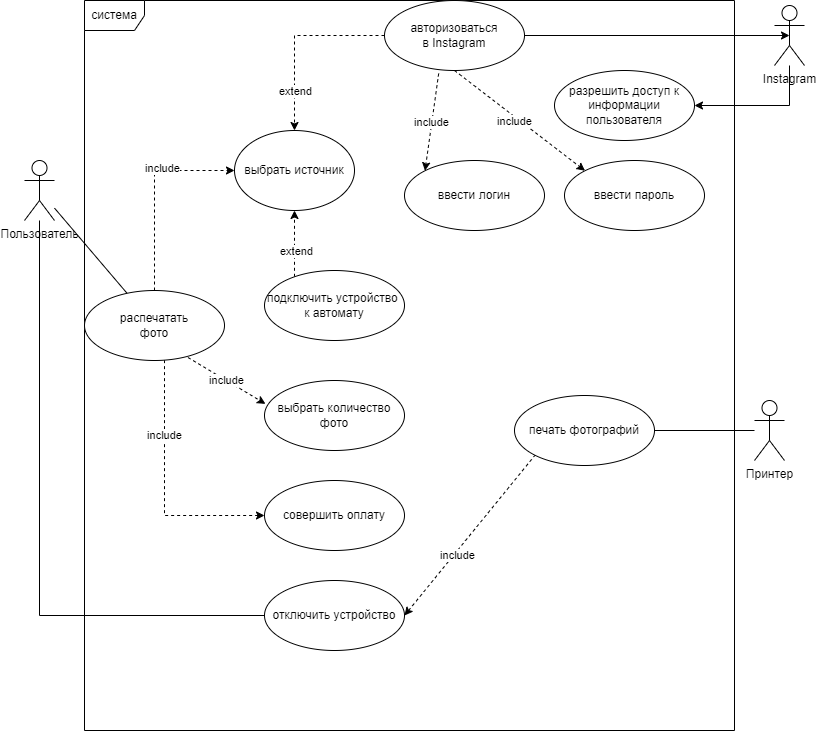

The diagram above was exported from draw.io. Its source (the exported page's mxGraphModel, read from the mxfile embedded in the PNG):
<mxGraphModel dx="1817" dy="575" grid="1" gridSize="10" guides="1" tooltips="1" connect="1" arrows="1" fold="1" page="1" pageScale="1" pageWidth="827" pageHeight="1169" math="0" shadow="0">
  <root>
    <mxCell id="0" />
    <mxCell id="1" parent="0" />
    <mxCell id="bA7YeYLaofUu65QHu0fV-47" value="система" style="shape=umlFrame;whiteSpace=wrap;html=1;" parent="1" vertex="1">
      <mxGeometry x="80" y="10" width="650" height="730" as="geometry" />
    </mxCell>
    <mxCell id="rT9qsujcoudIAHSx1p3M-13" style="edgeStyle=orthogonalEdgeStyle;rounded=0;orthogonalLoop=1;jettySize=auto;html=1;entryX=0;entryY=0.5;entryDx=0;entryDy=0;endArrow=none;endFill=0;" parent="1" source="bA7YeYLaofUu65QHu0fV-1" target="bA7YeYLaofUu65QHu0fV-48" edge="1">
      <mxGeometry relative="1" as="geometry">
        <Array as="points">
          <mxPoint x="35" y="625" />
        </Array>
      </mxGeometry>
    </mxCell>
    <mxCell id="AhPhq2p50tIUdgobkFwD-2" style="edgeStyle=none;rounded=0;orthogonalLoop=1;jettySize=auto;html=1;endArrow=none;endFill=0;" edge="1" parent="1" source="bA7YeYLaofUu65QHu0fV-1" target="bA7YeYLaofUu65QHu0fV-19">
      <mxGeometry relative="1" as="geometry" />
    </mxCell>
    <mxCell id="bA7YeYLaofUu65QHu0fV-1" value="Пользователь" style="shape=umlActor;verticalLabelPosition=bottom;verticalAlign=top;html=1;" parent="1" vertex="1">
      <mxGeometry x="20" y="170" width="30" height="60" as="geometry" />
    </mxCell>
    <mxCell id="eNZ2_OtZb6OGUg6PUbbn-16" style="edgeStyle=orthogonalEdgeStyle;rounded=0;orthogonalLoop=1;jettySize=auto;html=1;endArrow=classic;endFill=1;dashed=1;entryX=0.5;entryY=1;entryDx=0;entryDy=0;" parent="1" source="bA7YeYLaofUu65QHu0fV-4" target="eNZ2_OtZb6OGUg6PUbbn-13" edge="1">
      <mxGeometry relative="1" as="geometry">
        <Array as="points">
          <mxPoint x="290" y="270" />
          <mxPoint x="290" y="270" />
        </Array>
      </mxGeometry>
    </mxCell>
    <mxCell id="eNZ2_OtZb6OGUg6PUbbn-18" value="extend" style="edgeLabel;html=1;align=center;verticalAlign=middle;resizable=0;points=[];" parent="eNZ2_OtZb6OGUg6PUbbn-16" connectable="0" vertex="1">
      <mxGeometry x="-0.2233" y="-1" relative="1" as="geometry">
        <mxPoint as="offset" />
      </mxGeometry>
    </mxCell>
    <mxCell id="bA7YeYLaofUu65QHu0fV-4" value="подключить устройство&amp;nbsp; к автомату" style="ellipse;whiteSpace=wrap;html=1;" parent="1" vertex="1">
      <mxGeometry x="260" y="280" width="140" height="70" as="geometry" />
    </mxCell>
    <mxCell id="bA7YeYLaofUu65QHu0fV-26" style="edgeStyle=orthogonalEdgeStyle;rounded=0;orthogonalLoop=1;jettySize=auto;html=1;startArrow=none;startFill=0;endArrow=classic;endFill=1;entryX=0.5;entryY=0.5;entryDx=0;entryDy=0;entryPerimeter=0;" parent="1" source="bA7YeYLaofUu65QHu0fV-6" target="bA7YeYLaofUu65QHu0fV-23" edge="1">
      <mxGeometry relative="1" as="geometry" />
    </mxCell>
    <mxCell id="eNZ2_OtZb6OGUg6PUbbn-15" style="edgeStyle=orthogonalEdgeStyle;rounded=0;orthogonalLoop=1;jettySize=auto;html=1;endArrow=classic;endFill=1;dashed=1;exitX=0;exitY=0.5;exitDx=0;exitDy=0;entryX=0.5;entryY=0;entryDx=0;entryDy=0;" parent="1" source="bA7YeYLaofUu65QHu0fV-6" target="eNZ2_OtZb6OGUg6PUbbn-13" edge="1">
      <mxGeometry relative="1" as="geometry" />
    </mxCell>
    <mxCell id="eNZ2_OtZb6OGUg6PUbbn-17" value="extend" style="edgeLabel;html=1;align=center;verticalAlign=middle;resizable=0;points=[];" parent="eNZ2_OtZb6OGUg6PUbbn-15" connectable="0" vertex="1">
      <mxGeometry x="0.6705" y="2" relative="1" as="geometry">
        <mxPoint x="-2" y="-10" as="offset" />
      </mxGeometry>
    </mxCell>
    <mxCell id="bA7YeYLaofUu65QHu0fV-6" value="авторизоваться&lt;br&gt;в Instagram" style="ellipse;whiteSpace=wrap;html=1;" parent="1" vertex="1">
      <mxGeometry x="380" y="10" width="140" height="70" as="geometry" />
    </mxCell>
    <mxCell id="bA7YeYLaofUu65QHu0fV-17" value="include" style="rounded=0;orthogonalLoop=1;jettySize=auto;html=1;startArrow=none;startFill=0;endArrow=classic;endFill=1;dashed=1;entryX=0;entryY=0;entryDx=0;entryDy=0;exitX=0.387;exitY=1.043;exitDx=0;exitDy=0;exitPerimeter=0;" parent="1" source="bA7YeYLaofUu65QHu0fV-6" target="bA7YeYLaofUu65QHu0fV-14" edge="1">
      <mxGeometry relative="1" as="geometry" />
    </mxCell>
    <mxCell id="bA7YeYLaofUu65QHu0fV-14" value="ввести логин" style="ellipse;whiteSpace=wrap;html=1;" parent="1" vertex="1">
      <mxGeometry x="400" y="170" width="140" height="70" as="geometry" />
    </mxCell>
    <mxCell id="bA7YeYLaofUu65QHu0fV-16" style="rounded=0;orthogonalLoop=1;jettySize=auto;html=1;startArrow=none;startFill=0;endArrow=classic;endFill=1;dashed=1;entryX=0;entryY=0;entryDx=0;entryDy=0;exitX=0.5;exitY=1;exitDx=0;exitDy=0;" parent="1" source="bA7YeYLaofUu65QHu0fV-6" target="bA7YeYLaofUu65QHu0fV-15" edge="1">
      <mxGeometry relative="1" as="geometry" />
    </mxCell>
    <mxCell id="eNZ2_OtZb6OGUg6PUbbn-2" value="include" style="edgeLabel;html=1;align=center;verticalAlign=middle;resizable=0;points=[];" parent="bA7YeYLaofUu65QHu0fV-16" connectable="0" vertex="1">
      <mxGeometry x="0.3062" relative="1" as="geometry">
        <mxPoint x="-25" y="-15" as="offset" />
      </mxGeometry>
    </mxCell>
    <mxCell id="bA7YeYLaofUu65QHu0fV-15" value="ввести пароль" style="ellipse;whiteSpace=wrap;html=1;" parent="1" vertex="1">
      <mxGeometry x="560" y="170" width="140" height="70" as="geometry" />
    </mxCell>
    <mxCell id="bA7YeYLaofUu65QHu0fV-18" value="выбрать количество фото" style="ellipse;whiteSpace=wrap;html=1;" parent="1" vertex="1">
      <mxGeometry x="260" y="390" width="140" height="70" as="geometry" />
    </mxCell>
    <mxCell id="rT9qsujcoudIAHSx1p3M-1" style="edgeStyle=orthogonalEdgeStyle;rounded=0;orthogonalLoop=1;jettySize=auto;html=1;entryX=0;entryY=0.5;entryDx=0;entryDy=0;dashed=1;" parent="1" source="bA7YeYLaofUu65QHu0fV-19" target="bA7YeYLaofUu65QHu0fV-45" edge="1">
      <mxGeometry relative="1" as="geometry">
        <Array as="points">
          <mxPoint x="160" y="525" />
        </Array>
      </mxGeometry>
    </mxCell>
    <mxCell id="rT9qsujcoudIAHSx1p3M-2" value="include" style="edgeLabel;html=1;align=center;verticalAlign=middle;resizable=0;points=[];" parent="rT9qsujcoudIAHSx1p3M-1" connectable="0" vertex="1">
      <mxGeometry x="-0.4128" y="-1" relative="1" as="geometry">
        <mxPoint as="offset" />
      </mxGeometry>
    </mxCell>
    <mxCell id="rT9qsujcoudIAHSx1p3M-3" value="include" style="rounded=0;orthogonalLoop=1;jettySize=auto;html=1;entryX=0.007;entryY=0.334;entryDx=0;entryDy=0;entryPerimeter=0;dashed=1;exitX=0.739;exitY=0.957;exitDx=0;exitDy=0;exitPerimeter=0;" parent="1" source="bA7YeYLaofUu65QHu0fV-19" target="bA7YeYLaofUu65QHu0fV-18" edge="1">
      <mxGeometry relative="1" as="geometry" />
    </mxCell>
    <mxCell id="rT9qsujcoudIAHSx1p3M-4" style="edgeStyle=orthogonalEdgeStyle;rounded=0;orthogonalLoop=1;jettySize=auto;html=1;entryX=0;entryY=0.5;entryDx=0;entryDy=0;dashed=1;exitX=0.5;exitY=0;exitDx=0;exitDy=0;" parent="1" source="bA7YeYLaofUu65QHu0fV-19" target="eNZ2_OtZb6OGUg6PUbbn-13" edge="1">
      <mxGeometry relative="1" as="geometry" />
    </mxCell>
    <mxCell id="rT9qsujcoudIAHSx1p3M-5" value="include" style="edgeLabel;html=1;align=center;verticalAlign=middle;resizable=0;points=[];" parent="rT9qsujcoudIAHSx1p3M-4" connectable="0" vertex="1">
      <mxGeometry x="0.2655" y="3" relative="1" as="geometry">
        <mxPoint as="offset" />
      </mxGeometry>
    </mxCell>
    <mxCell id="bA7YeYLaofUu65QHu0fV-19" value="распечатать&lt;br&gt;фото" style="ellipse;whiteSpace=wrap;html=1;" parent="1" vertex="1">
      <mxGeometry x="80" y="300" width="140" height="70" as="geometry" />
    </mxCell>
    <mxCell id="bA7YeYLaofUu65QHu0fV-30" style="edgeStyle=orthogonalEdgeStyle;rounded=0;orthogonalLoop=1;jettySize=auto;html=1;entryX=1;entryY=0.5;entryDx=0;entryDy=0;startArrow=none;startFill=0;endArrow=classic;endFill=1;" parent="1" source="bA7YeYLaofUu65QHu0fV-23" target="bA7YeYLaofUu65QHu0fV-29" edge="1">
      <mxGeometry relative="1" as="geometry">
        <Array as="points">
          <mxPoint x="785" y="115" />
        </Array>
      </mxGeometry>
    </mxCell>
    <mxCell id="bA7YeYLaofUu65QHu0fV-23" value="Instagram" style="shape=umlActor;verticalLabelPosition=bottom;verticalAlign=top;html=1;" parent="1" vertex="1">
      <mxGeometry x="770" y="15" width="30" height="60" as="geometry" />
    </mxCell>
    <mxCell id="bA7YeYLaofUu65QHu0fV-29" value="разрешить доступ к информации пользователя" style="ellipse;whiteSpace=wrap;html=1;" parent="1" vertex="1">
      <mxGeometry x="550" y="80" width="140" height="70" as="geometry" />
    </mxCell>
    <mxCell id="bA7YeYLaofUu65QHu0fV-45" value="совершить оплату" style="ellipse;whiteSpace=wrap;html=1;" parent="1" vertex="1">
      <mxGeometry x="260" y="490" width="140" height="70" as="geometry" />
    </mxCell>
    <mxCell id="bA7YeYLaofUu65QHu0fV-48" value="отключить устройство" style="ellipse;whiteSpace=wrap;html=1;" parent="1" vertex="1">
      <mxGeometry x="260" y="590" width="140" height="70" as="geometry" />
    </mxCell>
    <mxCell id="eNZ2_OtZb6OGUg6PUbbn-13" value="выбрать источник" style="ellipse;whiteSpace=wrap;html=1;" parent="1" vertex="1">
      <mxGeometry x="230" y="140" width="120" height="80" as="geometry" />
    </mxCell>
    <mxCell id="rT9qsujcoudIAHSx1p3M-11" style="edgeStyle=orthogonalEdgeStyle;rounded=0;orthogonalLoop=1;jettySize=auto;html=1;entryX=1;entryY=0.5;entryDx=0;entryDy=0;endArrow=none;endFill=0;" parent="1" source="rT9qsujcoudIAHSx1p3M-9" target="rT9qsujcoudIAHSx1p3M-10" edge="1">
      <mxGeometry relative="1" as="geometry" />
    </mxCell>
    <mxCell id="rT9qsujcoudIAHSx1p3M-9" value="Принтер" style="shape=umlActor;verticalLabelPosition=bottom;verticalAlign=top;html=1;" parent="1" vertex="1">
      <mxGeometry x="750" y="410" width="30" height="60" as="geometry" />
    </mxCell>
    <mxCell id="rT9qsujcoudIAHSx1p3M-12" style="rounded=0;orthogonalLoop=1;jettySize=auto;html=1;entryX=0;entryY=1;entryDx=0;entryDy=0;endArrow=none;endFill=0;exitX=1;exitY=0.5;exitDx=0;exitDy=0;startArrow=classic;startFill=1;dashed=1;" parent="1" source="bA7YeYLaofUu65QHu0fV-48" target="rT9qsujcoudIAHSx1p3M-10" edge="1">
      <mxGeometry relative="1" as="geometry" />
    </mxCell>
    <mxCell id="rT9qsujcoudIAHSx1p3M-14" value="include" style="edgeLabel;html=1;align=center;verticalAlign=middle;resizable=0;points=[];" parent="rT9qsujcoudIAHSx1p3M-12" connectable="0" vertex="1">
      <mxGeometry x="-0.2279" y="-3" relative="1" as="geometry">
        <mxPoint as="offset" />
      </mxGeometry>
    </mxCell>
    <mxCell id="rT9qsujcoudIAHSx1p3M-10" value="печать фотографий" style="ellipse;whiteSpace=wrap;html=1;" parent="1" vertex="1">
      <mxGeometry x="510" y="405" width="140" height="70" as="geometry" />
    </mxCell>
  </root>
</mxGraphModel>